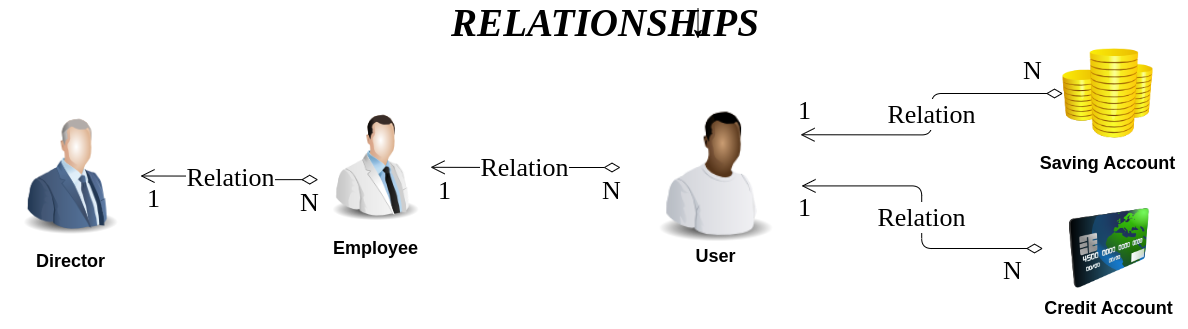

The diagram above was exported from draw.io. Its source (the exported page's mxGraphModel, read from the mxfile embedded in the PNG):
<mxGraphModel dx="2254" dy="1164" grid="1" gridSize="10" guides="1" tooltips="1" connect="1" arrows="1" fold="1" page="1" pageScale="1" pageWidth="850" pageHeight="1100" math="0" shadow="0">
  <root>
    <mxCell id="0" />
    <mxCell id="1" parent="0" />
    <mxCell id="3" value="" style="image;html=1;image=img/lib/clip_art/people/Suit_Man_Blue_128x128.png" parent="1" vertex="1">
      <mxGeometry x="-250" y="247.5" width="140" height="120" as="geometry" />
    </mxCell>
    <mxCell id="5" value="&lt;font style=&quot;font-size: 18px;&quot;&gt;&lt;b&gt;User&lt;/b&gt;&lt;/font&gt;" style="text;html=1;strokeColor=none;fillColor=none;align=center;verticalAlign=middle;whiteSpace=wrap;rounded=0;" parent="1" vertex="1">
      <mxGeometry x="412.5" y="367.5" width="105" height="40" as="geometry" />
    </mxCell>
    <mxCell id="6" value="&lt;font face=&quot;Georgia&quot; style=&quot;font-size: 39px;&quot;&gt;&lt;i style=&quot;font-size: 39px;&quot;&gt;&lt;b style=&quot;font-size: 39px;&quot;&gt;RELATIONSHIPS&lt;/b&gt;&lt;/i&gt;&lt;/font&gt;" style="text;html=1;strokeColor=none;fillColor=none;align=center;verticalAlign=middle;whiteSpace=wrap;rounded=0;fontSize=39;" parent="1" vertex="1">
      <mxGeometry x="170" y="140" width="370" height="30" as="geometry" />
    </mxCell>
    <mxCell id="7" value="" style="image;html=1;image=img/lib/clip_art/finance/Coins_128x128.png;fontFamily=Georgia;fontSize=26;" parent="1" vertex="1">
      <mxGeometry x="812.5" y="180" width="90" height="90" as="geometry" />
    </mxCell>
    <mxCell id="8" value="&lt;span style=&quot;font-size: 18px;&quot;&gt;&lt;b&gt;Saving Account&lt;/b&gt;&lt;/span&gt;" style="text;html=1;strokeColor=none;fillColor=none;align=center;verticalAlign=middle;whiteSpace=wrap;rounded=0;" parent="1" vertex="1">
      <mxGeometry x="780" y="275" width="155" height="40" as="geometry" />
    </mxCell>
    <mxCell id="9" value="" style="image;html=1;image=img/lib/clip_art/finance/Credit_Card_128x128.png;fontFamily=Georgia;fontSize=26;" parent="1" vertex="1">
      <mxGeometry x="792.5" y="340" width="132.5" height="80" as="geometry" />
    </mxCell>
    <mxCell id="10" value="&lt;span style=&quot;font-size: 18px;&quot;&gt;&lt;b&gt;Credit Account&lt;/b&gt;&lt;/span&gt;" style="text;html=1;strokeColor=none;fillColor=none;align=center;verticalAlign=middle;whiteSpace=wrap;rounded=0;" parent="1" vertex="1">
      <mxGeometry x="781.25" y="420" width="155" height="40" as="geometry" />
    </mxCell>
    <mxCell id="11" value="" style="image;html=1;image=img/lib/clip_art/people/Scientist_Man_128x128.png;fontFamily=Georgia;fontSize=26;" parent="1" vertex="1">
      <mxGeometry x="70" y="230" width="110" height="137.5" as="geometry" />
    </mxCell>
    <mxCell id="12" value="" style="image;html=1;image=img/lib/clip_art/people/Worker_Black_128x128.png;fontFamily=Georgia;fontSize=26;" parent="1" vertex="1">
      <mxGeometry x="380" y="230" width="170" height="145" as="geometry" />
    </mxCell>
    <mxCell id="13" value="&lt;font style=&quot;font-size: 18px;&quot;&gt;&lt;b&gt;Employee&lt;/b&gt;&lt;/font&gt;" style="text;html=1;strokeColor=none;fillColor=none;align=center;verticalAlign=middle;whiteSpace=wrap;rounded=0;" parent="1" vertex="1">
      <mxGeometry x="72.5" y="360" width="105" height="40" as="geometry" />
    </mxCell>
    <mxCell id="14" value="&lt;font style=&quot;font-size: 18px;&quot;&gt;&lt;b&gt;Director&lt;/b&gt;&lt;/font&gt;" style="text;html=1;strokeColor=none;fillColor=none;align=center;verticalAlign=middle;whiteSpace=wrap;rounded=0;" parent="1" vertex="1">
      <mxGeometry x="-232.5" y="377.5" width="105" height="30" as="geometry" />
    </mxCell>
    <mxCell id="19" value="Relation" style="endArrow=open;html=1;endSize=12;startArrow=diamondThin;startSize=14;startFill=0;edgeStyle=orthogonalEdgeStyle;fontFamily=Georgia;fontSize=26;exitX=0;exitY=0.5;exitDx=0;exitDy=0;entryX=1;entryY=0.25;entryDx=0;entryDy=0;" parent="1" source="7" target="12" edge="1">
      <mxGeometry relative="1" as="geometry">
        <mxPoint x="570" y="380" as="sourcePoint" />
        <mxPoint x="730" y="380" as="targetPoint" />
      </mxGeometry>
    </mxCell>
    <mxCell id="20" value="N" style="edgeLabel;resizable=0;html=1;align=left;verticalAlign=top;fontFamily=Georgia;fontSize=26;" parent="19" connectable="0" vertex="1">
      <mxGeometry x="-1" relative="1" as="geometry">
        <mxPoint x="-42" y="-45" as="offset" />
      </mxGeometry>
    </mxCell>
    <mxCell id="21" value="1" style="edgeLabel;resizable=0;html=1;align=right;verticalAlign=top;fontFamily=Georgia;fontSize=26;" parent="19" connectable="0" vertex="1">
      <mxGeometry x="1" relative="1" as="geometry">
        <mxPoint x="10" y="-46" as="offset" />
      </mxGeometry>
    </mxCell>
    <mxCell id="22" value="Relation" style="endArrow=open;html=1;endSize=12;startArrow=diamondThin;startSize=14;startFill=0;edgeStyle=orthogonalEdgeStyle;fontFamily=Georgia;fontSize=26;entryX=1.006;entryY=0.603;entryDx=0;entryDy=0;entryPerimeter=0;" parent="1" source="9" target="12" edge="1">
      <mxGeometry relative="1" as="geometry">
        <mxPoint x="680" y="300" as="sourcePoint" />
        <mxPoint x="730" y="380" as="targetPoint" />
      </mxGeometry>
    </mxCell>
    <mxCell id="23" value="N" style="edgeLabel;resizable=0;html=1;align=left;verticalAlign=top;fontFamily=Georgia;fontSize=26;" parent="22" connectable="0" vertex="1">
      <mxGeometry x="-1" relative="1" as="geometry">
        <mxPoint x="-42" as="offset" />
      </mxGeometry>
    </mxCell>
    <mxCell id="24" value="1" style="edgeLabel;resizable=0;html=1;align=right;verticalAlign=top;fontFamily=Georgia;fontSize=26;" parent="22" connectable="0" vertex="1">
      <mxGeometry x="1" relative="1" as="geometry">
        <mxPoint x="9" as="offset" />
      </mxGeometry>
    </mxCell>
    <mxCell id="28" value="Relation" style="endArrow=open;html=1;endSize=12;startArrow=diamondThin;startSize=14;startFill=0;edgeStyle=orthogonalEdgeStyle;fontFamily=Georgia;fontSize=26;" parent="1" target="11" edge="1">
      <mxGeometry relative="1" as="geometry">
        <mxPoint x="370" y="299" as="sourcePoint" />
        <mxPoint x="510" y="340" as="targetPoint" />
      </mxGeometry>
    </mxCell>
    <mxCell id="29" value="N" style="edgeLabel;resizable=0;html=1;align=left;verticalAlign=top;fontFamily=Georgia;fontSize=26;" parent="28" connectable="0" vertex="1">
      <mxGeometry x="-1" relative="1" as="geometry">
        <mxPoint x="-20" y="1" as="offset" />
      </mxGeometry>
    </mxCell>
    <mxCell id="30" value="1" style="edgeLabel;resizable=0;html=1;align=right;verticalAlign=top;fontFamily=Georgia;fontSize=26;" parent="28" connectable="0" vertex="1">
      <mxGeometry x="1" relative="1" as="geometry">
        <mxPoint x="20" y="1" as="offset" />
      </mxGeometry>
    </mxCell>
    <mxCell id="37" value="Relation" style="endArrow=open;html=1;endSize=12;startArrow=diamondThin;startSize=14;startFill=0;edgeStyle=orthogonalEdgeStyle;fontFamily=Georgia;fontSize=26;entryX=1;entryY=0.5;entryDx=0;entryDy=0;exitX=-0.021;exitY=0.59;exitDx=0;exitDy=0;exitPerimeter=0;" parent="1" source="11" target="3" edge="1">
      <mxGeometry relative="1" as="geometry">
        <mxPoint x="120" y="480" as="sourcePoint" />
        <mxPoint x="210" y="328.7058823529412" as="targetPoint" />
      </mxGeometry>
    </mxCell>
    <mxCell id="38" value="N" style="edgeLabel;resizable=0;html=1;align=left;verticalAlign=top;fontFamily=Georgia;fontSize=26;" parent="37" connectable="0" vertex="1">
      <mxGeometry x="-1" relative="1" as="geometry">
        <mxPoint x="-20" y="1" as="offset" />
      </mxGeometry>
    </mxCell>
    <mxCell id="39" value="1" style="edgeLabel;resizable=0;html=1;align=right;verticalAlign=top;fontFamily=Georgia;fontSize=26;" parent="37" connectable="0" vertex="1">
      <mxGeometry x="1" relative="1" as="geometry">
        <mxPoint x="20" y="1" as="offset" />
      </mxGeometry>
    </mxCell>
    <mxCell id="40" style="edgeStyle=none;html=1;exitX=0.75;exitY=0;exitDx=0;exitDy=0;entryX=0.75;entryY=1;entryDx=0;entryDy=0;fontFamily=Georgia;fontSize=39;" parent="1" source="6" target="6" edge="1">
      <mxGeometry relative="1" as="geometry" />
    </mxCell>
  </root>
</mxGraphModel>